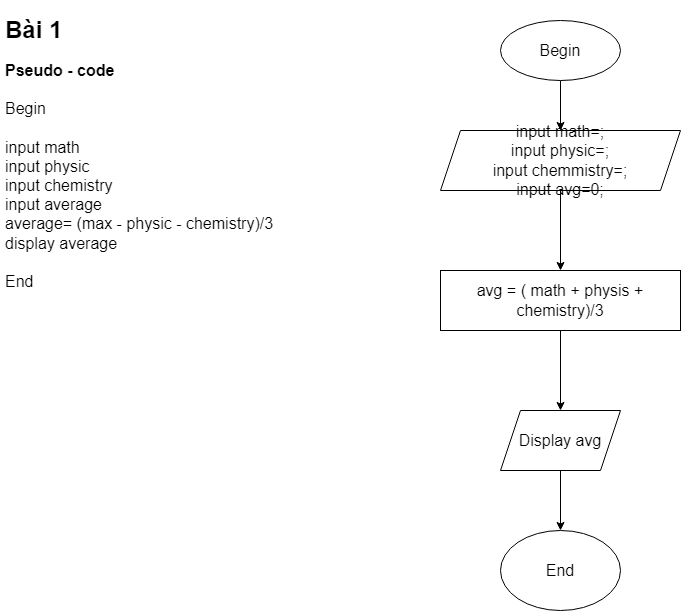

The diagram above was exported from draw.io. Its source (the exported page's mxGraphModel, read from the mxfile embedded in the PNG):
<mxGraphModel dx="1914" dy="1038" grid="1" gridSize="10" guides="1" tooltips="1" connect="1" arrows="1" fold="1" page="1" pageScale="1" pageWidth="827" pageHeight="1169" math="0" shadow="0">
  <root>
    <mxCell id="0" />
    <mxCell id="1" parent="0" />
    <mxCell id="oG12mTxW8FqaqetoddaC-1" value="&lt;h1&gt;Bài 1&lt;/h1&gt;&lt;div style=&quot;font-size: 16px;&quot;&gt;&lt;b&gt;Pseudo - code&lt;/b&gt;&lt;/div&gt;&lt;div style=&quot;font-size: 16px;&quot;&gt;&lt;b&gt;&lt;br&gt;&lt;/b&gt;&lt;/div&gt;&lt;div style=&quot;font-size: 16px;&quot;&gt;Begin&lt;/div&gt;&lt;div style=&quot;font-size: 16px;&quot;&gt;&lt;br&gt;&lt;/div&gt;&lt;div style=&quot;font-size: 16px;&quot;&gt;input math&lt;/div&gt;&lt;div style=&quot;font-size: 16px;&quot;&gt;input physic&lt;/div&gt;&lt;div style=&quot;font-size: 16px;&quot;&gt;input chemistry&lt;/div&gt;&lt;div style=&quot;font-size: 16px;&quot;&gt;input average&lt;/div&gt;&lt;div style=&quot;font-size: 16px;&quot;&gt;average= (max - physic - chemistry)/3&lt;/div&gt;&lt;div style=&quot;font-size: 16px;&quot;&gt;display average&lt;/div&gt;&lt;div style=&quot;font-size: 16px;&quot;&gt;&lt;br&gt;&lt;/div&gt;&lt;div style=&quot;font-size: 16px;&quot;&gt;End&lt;/div&gt;&lt;div style=&quot;font-size: 16px;&quot;&gt;&lt;br&gt;&lt;/div&gt;" style="text;html=1;strokeColor=none;fillColor=none;spacing=5;spacingTop=-20;whiteSpace=wrap;overflow=hidden;rounded=0;" vertex="1" parent="1">
      <mxGeometry x="40" y="90" width="340" height="330" as="geometry" />
    </mxCell>
    <mxCell id="oG12mTxW8FqaqetoddaC-4" value="" style="edgeStyle=orthogonalEdgeStyle;rounded=0;orthogonalLoop=1;jettySize=auto;html=1;fontSize=16;" edge="1" parent="1" source="oG12mTxW8FqaqetoddaC-2" target="oG12mTxW8FqaqetoddaC-3">
      <mxGeometry relative="1" as="geometry" />
    </mxCell>
    <mxCell id="oG12mTxW8FqaqetoddaC-2" value="Begin" style="ellipse;whiteSpace=wrap;html=1;fontSize=16;" vertex="1" parent="1">
      <mxGeometry x="540" y="100" width="120" height="60" as="geometry" />
    </mxCell>
    <mxCell id="oG12mTxW8FqaqetoddaC-6" value="" style="edgeStyle=orthogonalEdgeStyle;rounded=0;orthogonalLoop=1;jettySize=auto;html=1;fontSize=16;" edge="1" parent="1" source="oG12mTxW8FqaqetoddaC-3" target="oG12mTxW8FqaqetoddaC-5">
      <mxGeometry relative="1" as="geometry" />
    </mxCell>
    <mxCell id="oG12mTxW8FqaqetoddaC-3" value="input math=;&lt;br&gt;input physic=;&lt;br&gt;input chemmistry=;&lt;br&gt;input avg=0;" style="shape=parallelogram;perimeter=parallelogramPerimeter;whiteSpace=wrap;html=1;fixedSize=1;fontSize=16;" vertex="1" parent="1">
      <mxGeometry x="480" y="210" width="240" height="60" as="geometry" />
    </mxCell>
    <mxCell id="oG12mTxW8FqaqetoddaC-8" value="" style="edgeStyle=orthogonalEdgeStyle;rounded=0;orthogonalLoop=1;jettySize=auto;html=1;fontSize=16;" edge="1" parent="1" source="oG12mTxW8FqaqetoddaC-5" target="oG12mTxW8FqaqetoddaC-7">
      <mxGeometry relative="1" as="geometry" />
    </mxCell>
    <mxCell id="oG12mTxW8FqaqetoddaC-5" value="avg = ( math + physis + chemistry)/3" style="whiteSpace=wrap;html=1;fontSize=16;" vertex="1" parent="1">
      <mxGeometry x="480" y="350" width="240" height="60" as="geometry" />
    </mxCell>
    <mxCell id="oG12mTxW8FqaqetoddaC-10" style="edgeStyle=orthogonalEdgeStyle;rounded=0;orthogonalLoop=1;jettySize=auto;html=1;exitX=0.5;exitY=1;exitDx=0;exitDy=0;entryX=0.5;entryY=0;entryDx=0;entryDy=0;fontSize=16;" edge="1" parent="1" source="oG12mTxW8FqaqetoddaC-7" target="oG12mTxW8FqaqetoddaC-9">
      <mxGeometry relative="1" as="geometry" />
    </mxCell>
    <mxCell id="oG12mTxW8FqaqetoddaC-7" value="Display avg" style="shape=parallelogram;perimeter=parallelogramPerimeter;whiteSpace=wrap;html=1;fixedSize=1;fontSize=16;" vertex="1" parent="1">
      <mxGeometry x="540" y="490" width="120" height="60" as="geometry" />
    </mxCell>
    <mxCell id="oG12mTxW8FqaqetoddaC-9" value="End" style="ellipse;whiteSpace=wrap;html=1;fontSize=16;" vertex="1" parent="1">
      <mxGeometry x="540" y="610" width="120" height="80" as="geometry" />
    </mxCell>
  </root>
</mxGraphModel>